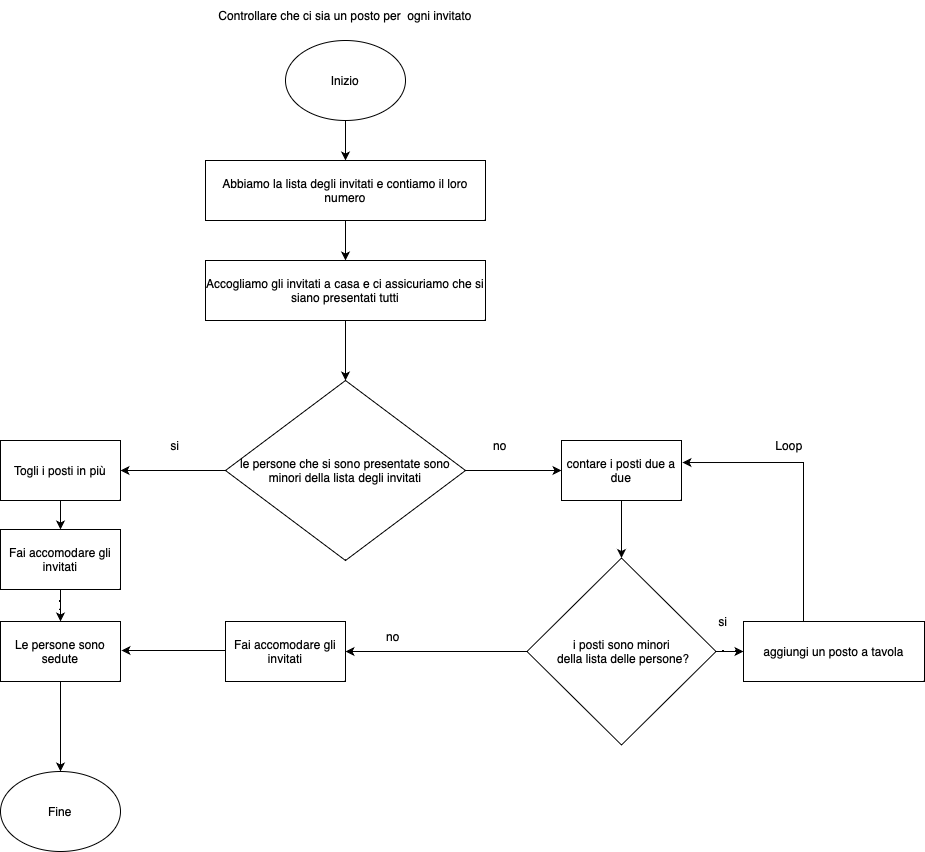

The diagram above was exported from draw.io. Its source (the exported page's mxGraphModel, read from the mxfile embedded in the PNG):
<mxGraphModel dx="1194" dy="658" grid="1" gridSize="11" guides="1" tooltips="1" connect="1" arrows="1" fold="1" page="1" pageScale="1" pageWidth="1169" pageHeight="1654" math="0" shadow="0">
  <root>
    <mxCell id="0" />
    <mxCell id="1" parent="0" />
    <mxCell id="BeXCYuxg3ba5ZuBjM-ae-4" value="Controllare che ci sia un posto per &amp;nbsp;ogni invitato" style="text;html=1;strokeColor=none;fillColor=none;align=center;verticalAlign=middle;whiteSpace=wrap;rounded=0;" vertex="1" parent="1">
      <mxGeometry x="260" y="10" width="280" height="30" as="geometry" />
    </mxCell>
    <mxCell id="BeXCYuxg3ba5ZuBjM-ae-8" style="edgeStyle=orthogonalEdgeStyle;rounded=0;orthogonalLoop=1;jettySize=auto;html=1;exitX=0.5;exitY=1;exitDx=0;exitDy=0;" edge="1" parent="1" source="BeXCYuxg3ba5ZuBjM-ae-7">
      <mxGeometry relative="1" as="geometry">
        <mxPoint x="400" y="170" as="targetPoint" />
      </mxGeometry>
    </mxCell>
    <mxCell id="BeXCYuxg3ba5ZuBjM-ae-7" value="Inizio" style="ellipse;whiteSpace=wrap;html=1;" vertex="1" parent="1">
      <mxGeometry x="340" y="50" width="120" height="80" as="geometry" />
    </mxCell>
    <mxCell id="BeXCYuxg3ba5ZuBjM-ae-58" style="edgeStyle=orthogonalEdgeStyle;rounded=0;orthogonalLoop=1;jettySize=auto;html=1;exitX=0.5;exitY=1;exitDx=0;exitDy=0;entryX=0.5;entryY=0;entryDx=0;entryDy=0;" edge="1" parent="1" source="BeXCYuxg3ba5ZuBjM-ae-10" target="BeXCYuxg3ba5ZuBjM-ae-50">
      <mxGeometry relative="1" as="geometry" />
    </mxCell>
    <mxCell id="BeXCYuxg3ba5ZuBjM-ae-10" value="Abbiamo la lista degli invitati e contiamo il loro numero" style="rounded=0;whiteSpace=wrap;html=1;" vertex="1" parent="1">
      <mxGeometry x="260" y="170" width="280" height="60" as="geometry" />
    </mxCell>
    <mxCell id="BeXCYuxg3ba5ZuBjM-ae-52" style="edgeStyle=orthogonalEdgeStyle;rounded=0;orthogonalLoop=1;jettySize=auto;html=1;exitX=0.5;exitY=1;exitDx=0;exitDy=0;" edge="1" parent="1">
      <mxGeometry relative="1" as="geometry">
        <mxPoint x="400" y="580" as="targetPoint" />
        <mxPoint x="400" y="580" as="sourcePoint" />
      </mxGeometry>
    </mxCell>
    <mxCell id="BeXCYuxg3ba5ZuBjM-ae-59" style="edgeStyle=orthogonalEdgeStyle;rounded=0;orthogonalLoop=1;jettySize=auto;html=1;exitX=0.5;exitY=1;exitDx=0;exitDy=0;" edge="1" parent="1" source="BeXCYuxg3ba5ZuBjM-ae-14" target="BeXCYuxg3ba5ZuBjM-ae-60">
      <mxGeometry relative="1" as="geometry">
        <mxPoint x="660" y="580" as="targetPoint" />
      </mxGeometry>
    </mxCell>
    <mxCell id="BeXCYuxg3ba5ZuBjM-ae-14" value="contare i posti due a due" style="rounded=0;whiteSpace=wrap;html=1;" vertex="1" parent="1">
      <mxGeometry x="616" y="450" width="120" height="60" as="geometry" />
    </mxCell>
    <mxCell id="BeXCYuxg3ba5ZuBjM-ae-19" value="si" style="text;html=1;strokeColor=none;fillColor=none;align=center;verticalAlign=middle;whiteSpace=wrap;rounded=0;" vertex="1" parent="1">
      <mxGeometry x="200" y="440" width="60" height="30" as="geometry" />
    </mxCell>
    <mxCell id="BeXCYuxg3ba5ZuBjM-ae-51" style="edgeStyle=orthogonalEdgeStyle;rounded=0;orthogonalLoop=1;jettySize=auto;html=1;" edge="1" parent="1" source="BeXCYuxg3ba5ZuBjM-ae-50">
      <mxGeometry relative="1" as="geometry">
        <mxPoint x="400" y="390" as="targetPoint" />
      </mxGeometry>
    </mxCell>
    <mxCell id="BeXCYuxg3ba5ZuBjM-ae-50" value="Accogliamo gli invitati a casa e ci assicuriamo che si siano presentati tutti" style="rounded=0;whiteSpace=wrap;html=1;" vertex="1" parent="1">
      <mxGeometry x="260" y="270" width="280" height="60" as="geometry" />
    </mxCell>
    <mxCell id="BeXCYuxg3ba5ZuBjM-ae-55" style="edgeStyle=orthogonalEdgeStyle;rounded=0;orthogonalLoop=1;jettySize=auto;html=1;entryX=0;entryY=0.5;entryDx=0;entryDy=0;" edge="1" parent="1" source="BeXCYuxg3ba5ZuBjM-ae-53" target="BeXCYuxg3ba5ZuBjM-ae-14">
      <mxGeometry relative="1" as="geometry">
        <mxPoint x="605" y="480" as="targetPoint" />
      </mxGeometry>
    </mxCell>
    <mxCell id="BeXCYuxg3ba5ZuBjM-ae-56" style="edgeStyle=orthogonalEdgeStyle;rounded=0;orthogonalLoop=1;jettySize=auto;html=1;entryX=1;entryY=0.5;entryDx=0;entryDy=0;" edge="1" parent="1" source="BeXCYuxg3ba5ZuBjM-ae-53" target="BeXCYuxg3ba5ZuBjM-ae-57">
      <mxGeometry relative="1" as="geometry">
        <mxPoint x="190" y="480" as="targetPoint" />
      </mxGeometry>
    </mxCell>
    <mxCell id="BeXCYuxg3ba5ZuBjM-ae-53" value="le persone che si sono presentate sono minori della lista degli invitati" style="rhombus;whiteSpace=wrap;html=1;" vertex="1" parent="1">
      <mxGeometry x="280" y="390" width="240" height="180" as="geometry" />
    </mxCell>
    <mxCell id="BeXCYuxg3ba5ZuBjM-ae-83" style="edgeStyle=orthogonalEdgeStyle;rounded=0;orthogonalLoop=1;jettySize=auto;html=1;exitX=0.5;exitY=1;exitDx=0;exitDy=0;entryX=0.5;entryY=0;entryDx=0;entryDy=0;" edge="1" parent="1" source="BeXCYuxg3ba5ZuBjM-ae-57" target="BeXCYuxg3ba5ZuBjM-ae-80">
      <mxGeometry relative="1" as="geometry" />
    </mxCell>
    <mxCell id="BeXCYuxg3ba5ZuBjM-ae-57" value="Togli i posti in più" style="rounded=0;whiteSpace=wrap;html=1;" vertex="1" parent="1">
      <mxGeometry x="55" y="450" width="120" height="60" as="geometry" />
    </mxCell>
    <mxCell id="BeXCYuxg3ba5ZuBjM-ae-61" style="edgeStyle=orthogonalEdgeStyle;rounded=0;orthogonalLoop=1;jettySize=auto;html=1;" edge="1" parent="1" source="BeXCYuxg3ba5ZuBjM-ae-60" target="BeXCYuxg3ba5ZuBjM-ae-62">
      <mxGeometry relative="1" as="geometry">
        <mxPoint x="858" y="661" as="targetPoint" />
      </mxGeometry>
    </mxCell>
    <mxCell id="BeXCYuxg3ba5ZuBjM-ae-66" style="edgeStyle=orthogonalEdgeStyle;rounded=0;orthogonalLoop=1;jettySize=auto;html=1;startArrow=none;" edge="1" parent="1" source="BeXCYuxg3ba5ZuBjM-ae-76">
      <mxGeometry relative="1" as="geometry">
        <mxPoint x="176" y="660" as="targetPoint" />
        <Array as="points">
          <mxPoint x="253" y="660" />
          <mxPoint x="253" y="660" />
        </Array>
      </mxGeometry>
    </mxCell>
    <mxCell id="BeXCYuxg3ba5ZuBjM-ae-78" style="edgeStyle=orthogonalEdgeStyle;rounded=0;orthogonalLoop=1;jettySize=auto;html=1;entryX=1;entryY=0.5;entryDx=0;entryDy=0;" edge="1" parent="1" source="BeXCYuxg3ba5ZuBjM-ae-60" target="BeXCYuxg3ba5ZuBjM-ae-76">
      <mxGeometry relative="1" as="geometry" />
    </mxCell>
    <mxCell id="BeXCYuxg3ba5ZuBjM-ae-60" value="i posti sono minori&lt;br&gt;&amp;nbsp;della lista delle persone?" style="rhombus;whiteSpace=wrap;html=1;" vertex="1" parent="1">
      <mxGeometry x="581.5" y="567.5" width="189" height="187" as="geometry" />
    </mxCell>
    <mxCell id="BeXCYuxg3ba5ZuBjM-ae-73" style="edgeStyle=orthogonalEdgeStyle;rounded=0;orthogonalLoop=1;jettySize=auto;html=1;entryX=1.008;entryY=0.367;entryDx=0;entryDy=0;entryPerimeter=0;" edge="1" parent="1" source="BeXCYuxg3ba5ZuBjM-ae-62" target="BeXCYuxg3ba5ZuBjM-ae-14">
      <mxGeometry relative="1" as="geometry">
        <Array as="points">
          <mxPoint x="858" y="472" />
        </Array>
      </mxGeometry>
    </mxCell>
    <mxCell id="BeXCYuxg3ba5ZuBjM-ae-62" value="aggiungi un posto a tavola" style="rounded=0;whiteSpace=wrap;html=1;" vertex="1" parent="1">
      <mxGeometry x="798" y="631" width="181" height="60" as="geometry" />
    </mxCell>
    <mxCell id="BeXCYuxg3ba5ZuBjM-ae-64" value="Loop" style="text;html=1;strokeColor=none;fillColor=none;align=center;verticalAlign=middle;whiteSpace=wrap;rounded=0;" vertex="1" parent="1">
      <mxGeometry x="814" y="440" width="60" height="30" as="geometry" />
    </mxCell>
    <mxCell id="BeXCYuxg3ba5ZuBjM-ae-65" value="si" style="text;html=1;strokeColor=none;fillColor=none;align=center;verticalAlign=middle;whiteSpace=wrap;rounded=0;" vertex="1" parent="1">
      <mxGeometry x="748" y="616" width="60" height="30" as="geometry" />
    </mxCell>
    <mxCell id="BeXCYuxg3ba5ZuBjM-ae-79" style="edgeStyle=orthogonalEdgeStyle;rounded=0;orthogonalLoop=1;jettySize=auto;html=1;" edge="1" parent="1" source="BeXCYuxg3ba5ZuBjM-ae-68" target="BeXCYuxg3ba5ZuBjM-ae-71">
      <mxGeometry relative="1" as="geometry" />
    </mxCell>
    <mxCell id="BeXCYuxg3ba5ZuBjM-ae-68" value="Le persone sono sedute" style="rounded=0;whiteSpace=wrap;html=1;" vertex="1" parent="1">
      <mxGeometry x="55" y="631" width="120" height="60" as="geometry" />
    </mxCell>
    <mxCell id="BeXCYuxg3ba5ZuBjM-ae-71" value="Fine" style="ellipse;whiteSpace=wrap;html=1;" vertex="1" parent="1">
      <mxGeometry x="55" y="781" width="120" height="80" as="geometry" />
    </mxCell>
    <mxCell id="BeXCYuxg3ba5ZuBjM-ae-74" value="no" style="text;html=1;strokeColor=none;fillColor=none;align=center;verticalAlign=middle;whiteSpace=wrap;rounded=0;" vertex="1" parent="1">
      <mxGeometry x="525" y="440" width="60" height="30" as="geometry" />
    </mxCell>
    <mxCell id="BeXCYuxg3ba5ZuBjM-ae-75" value="no" style="text;html=1;strokeColor=none;fillColor=none;align=center;verticalAlign=middle;whiteSpace=wrap;rounded=0;" vertex="1" parent="1">
      <mxGeometry x="418" y="631" width="60" height="30" as="geometry" />
    </mxCell>
    <mxCell id="BeXCYuxg3ba5ZuBjM-ae-76" value="Fai accomodare gli invitati" style="rounded=0;whiteSpace=wrap;html=1;" vertex="1" parent="1">
      <mxGeometry x="280" y="631" width="120" height="60" as="geometry" />
    </mxCell>
    <mxCell id="BeXCYuxg3ba5ZuBjM-ae-84" value="" style="edgeStyle=orthogonalEdgeStyle;rounded=0;orthogonalLoop=1;jettySize=auto;html=1;" edge="1" parent="1" source="BeXCYuxg3ba5ZuBjM-ae-80" target="BeXCYuxg3ba5ZuBjM-ae-68">
      <mxGeometry relative="1" as="geometry" />
    </mxCell>
    <mxCell id="BeXCYuxg3ba5ZuBjM-ae-80" value="Fai accomodare gli invitati" style="rounded=0;whiteSpace=wrap;html=1;" vertex="1" parent="1">
      <mxGeometry x="55" y="539" width="120" height="60" as="geometry" />
    </mxCell>
  </root>
</mxGraphModel>